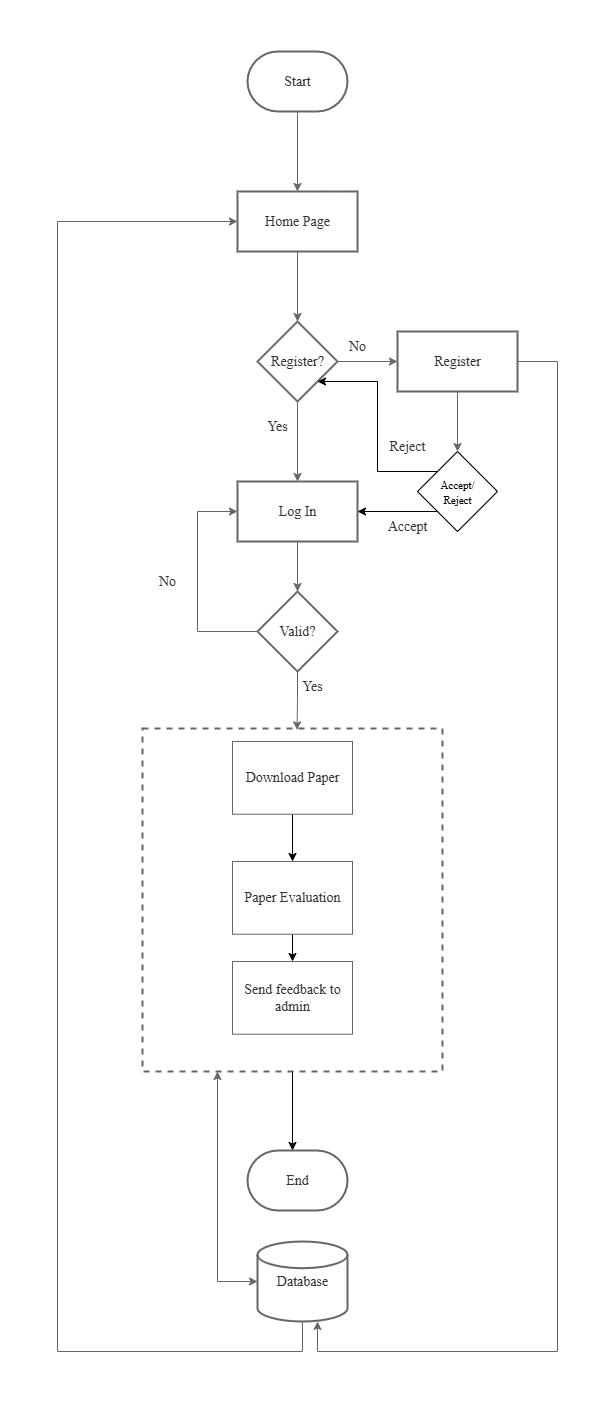

The diagram above was exported from draw.io. Its source (the exported page's mxGraphModel, read from the mxfile embedded in the PNG):
<mxGraphModel dx="496" dy="251" grid="1" gridSize="10" guides="1" tooltips="1" connect="1" arrows="1" fold="1" page="1" pageScale="1" pageWidth="827" pageHeight="1169" math="0" shadow="0">
  <root>
    <mxCell id="0" />
    <mxCell id="1" parent="0" />
    <mxCell id="sDHUqtXlnkNfnO5dWrow-3" value="" style="edgeStyle=orthogonalEdgeStyle;rounded=0;orthogonalLoop=1;jettySize=auto;html=1;fillColor=#f5f5f5;strokeColor=#666666;fontSize=14;fontFamily=Times New Roman;" parent="1" source="sDHUqtXlnkNfnO5dWrow-1" target="sDHUqtXlnkNfnO5dWrow-2" edge="1">
      <mxGeometry relative="1" as="geometry" />
    </mxCell>
    <mxCell id="sDHUqtXlnkNfnO5dWrow-1" value="Start" style="strokeWidth=2;html=1;shape=mxgraph.flowchart.terminator;whiteSpace=wrap;fillColor=none;fontColor=#333333;strokeColor=#666666;fontSize=14;fontFamily=Times New Roman;" parent="1" vertex="1">
      <mxGeometry x="310" y="70" width="100" height="60" as="geometry" />
    </mxCell>
    <mxCell id="sDHUqtXlnkNfnO5dWrow-5" value="" style="edgeStyle=orthogonalEdgeStyle;rounded=0;orthogonalLoop=1;jettySize=auto;html=1;fillColor=#f5f5f5;strokeColor=#666666;fontSize=14;fontFamily=Times New Roman;" parent="1" source="sDHUqtXlnkNfnO5dWrow-2" target="sDHUqtXlnkNfnO5dWrow-4" edge="1">
      <mxGeometry relative="1" as="geometry" />
    </mxCell>
    <mxCell id="sDHUqtXlnkNfnO5dWrow-2" value="Home Page" style="whiteSpace=wrap;html=1;strokeWidth=2;fillColor=none;fontColor=#333333;strokeColor=#666666;fontSize=14;fontFamily=Times New Roman;" parent="1" vertex="1">
      <mxGeometry x="300" y="210" width="120" height="60" as="geometry" />
    </mxCell>
    <mxCell id="sDHUqtXlnkNfnO5dWrow-7" value="" style="edgeStyle=orthogonalEdgeStyle;rounded=0;orthogonalLoop=1;jettySize=auto;html=1;fillColor=#f5f5f5;strokeColor=#666666;fontSize=14;fontFamily=Times New Roman;" parent="1" source="sDHUqtXlnkNfnO5dWrow-4" target="sDHUqtXlnkNfnO5dWrow-6" edge="1">
      <mxGeometry relative="1" as="geometry" />
    </mxCell>
    <mxCell id="sDHUqtXlnkNfnO5dWrow-9" value="" style="edgeStyle=orthogonalEdgeStyle;rounded=0;orthogonalLoop=1;jettySize=auto;html=1;fillColor=#f5f5f5;strokeColor=#666666;fontSize=14;fontFamily=Times New Roman;" parent="1" source="sDHUqtXlnkNfnO5dWrow-4" target="sDHUqtXlnkNfnO5dWrow-8" edge="1">
      <mxGeometry relative="1" as="geometry" />
    </mxCell>
    <mxCell id="sDHUqtXlnkNfnO5dWrow-4" value="Register?" style="rhombus;whiteSpace=wrap;html=1;strokeWidth=2;fillColor=none;fontColor=#333333;strokeColor=#666666;fontSize=14;fontFamily=Times New Roman;" parent="1" vertex="1">
      <mxGeometry x="320" y="340" width="80" height="80" as="geometry" />
    </mxCell>
    <mxCell id="sDHUqtXlnkNfnO5dWrow-10" style="edgeStyle=orthogonalEdgeStyle;rounded=0;orthogonalLoop=1;jettySize=auto;html=1;entryX=0.5;entryY=0;entryDx=0;entryDy=0;fillColor=#f5f5f5;strokeColor=#666666;fontSize=14;fontFamily=Times New Roman;" parent="1" source="sDHUqtXlnkNfnO5dWrow-6" target="98Lz_Yhf-qecMpwbQ2Ra-1" edge="1">
      <mxGeometry relative="1" as="geometry">
        <Array as="points" />
      </mxGeometry>
    </mxCell>
    <mxCell id="sDHUqtXlnkNfnO5dWrow-6" value="Register" style="whiteSpace=wrap;html=1;strokeWidth=2;fillColor=none;fontColor=#333333;strokeColor=#666666;fontSize=14;fontFamily=Times New Roman;" parent="1" vertex="1">
      <mxGeometry x="460" y="350" width="120" height="60" as="geometry" />
    </mxCell>
    <mxCell id="sDHUqtXlnkNfnO5dWrow-14" value="" style="edgeStyle=orthogonalEdgeStyle;rounded=0;orthogonalLoop=1;jettySize=auto;html=1;fillColor=#f5f5f5;strokeColor=#666666;fontSize=14;fontFamily=Times New Roman;" parent="1" source="sDHUqtXlnkNfnO5dWrow-8" target="sDHUqtXlnkNfnO5dWrow-13" edge="1">
      <mxGeometry relative="1" as="geometry" />
    </mxCell>
    <mxCell id="sDHUqtXlnkNfnO5dWrow-8" value="Log In" style="whiteSpace=wrap;html=1;strokeWidth=2;fillColor=none;fontColor=#333333;strokeColor=#666666;fontSize=14;fontFamily=Times New Roman;" parent="1" vertex="1">
      <mxGeometry x="300" y="500" width="120" height="60" as="geometry" />
    </mxCell>
    <mxCell id="sDHUqtXlnkNfnO5dWrow-11" value="No" style="text;html=1;align=center;verticalAlign=middle;whiteSpace=wrap;rounded=0;fillColor=none;fontColor=#333333;strokeColor=none;fontSize=14;fontFamily=Times New Roman;" parent="1" vertex="1">
      <mxGeometry x="390" y="350" width="60" height="30" as="geometry" />
    </mxCell>
    <mxCell id="sDHUqtXlnkNfnO5dWrow-12" value="Yes" style="text;html=1;align=center;verticalAlign=middle;whiteSpace=wrap;rounded=0;fillColor=none;fontColor=#333333;strokeColor=none;fontSize=14;fontFamily=Times New Roman;" parent="1" vertex="1">
      <mxGeometry x="310" y="430" width="60" height="30" as="geometry" />
    </mxCell>
    <mxCell id="sDHUqtXlnkNfnO5dWrow-15" style="edgeStyle=orthogonalEdgeStyle;rounded=0;orthogonalLoop=1;jettySize=auto;html=1;entryX=0;entryY=0.5;entryDx=0;entryDy=0;fillColor=#f5f5f5;strokeColor=#666666;fontSize=14;fontFamily=Times New Roman;" parent="1" source="sDHUqtXlnkNfnO5dWrow-13" target="sDHUqtXlnkNfnO5dWrow-8" edge="1">
      <mxGeometry relative="1" as="geometry">
        <Array as="points">
          <mxPoint x="260" y="650" />
          <mxPoint x="260" y="530" />
        </Array>
      </mxGeometry>
    </mxCell>
    <mxCell id="sDHUqtXlnkNfnO5dWrow-18" value="" style="edgeStyle=orthogonalEdgeStyle;rounded=0;orthogonalLoop=1;jettySize=auto;html=1;fillColor=#f5f5f5;strokeColor=#666666;fontSize=14;fontFamily=Times New Roman;entryX=0.515;entryY=0.004;entryDx=0;entryDy=0;entryPerimeter=0;" parent="1" source="sDHUqtXlnkNfnO5dWrow-13" target="sDHUqtXlnkNfnO5dWrow-21" edge="1">
      <mxGeometry relative="1" as="geometry">
        <mxPoint x="360" y="740" as="targetPoint" />
      </mxGeometry>
    </mxCell>
    <mxCell id="sDHUqtXlnkNfnO5dWrow-13" value="Valid?" style="rhombus;whiteSpace=wrap;html=1;strokeWidth=2;fillColor=none;fontColor=#333333;strokeColor=#666666;fontSize=14;fontFamily=Times New Roman;" parent="1" vertex="1">
      <mxGeometry x="320" y="610" width="80" height="80" as="geometry" />
    </mxCell>
    <mxCell id="sDHUqtXlnkNfnO5dWrow-16" value="No" style="text;html=1;align=center;verticalAlign=middle;whiteSpace=wrap;rounded=0;fillColor=none;fontColor=#333333;strokeColor=none;fontSize=14;fontFamily=Times New Roman;" parent="1" vertex="1">
      <mxGeometry x="200" y="585" width="60" height="30" as="geometry" />
    </mxCell>
    <mxCell id="sDHUqtXlnkNfnO5dWrow-23" value="Yes" style="text;html=1;align=center;verticalAlign=middle;whiteSpace=wrap;rounded=0;fillColor=none;fontColor=#333333;strokeColor=none;fontSize=14;fontFamily=Times New Roman;" parent="1" vertex="1">
      <mxGeometry x="345" y="690" width="60" height="30" as="geometry" />
    </mxCell>
    <mxCell id="sDHUqtXlnkNfnO5dWrow-37" value="End" style="strokeWidth=2;html=1;shape=mxgraph.flowchart.terminator;whiteSpace=wrap;fillColor=none;fontColor=#333333;strokeColor=#666666;fontSize=14;fontFamily=Times New Roman;" parent="1" vertex="1">
      <mxGeometry x="310" y="1169" width="100" height="60" as="geometry" />
    </mxCell>
    <mxCell id="sDHUqtXlnkNfnO5dWrow-47" style="edgeStyle=orthogonalEdgeStyle;rounded=0;orthogonalLoop=1;jettySize=auto;html=1;entryX=1;entryY=0.5;entryDx=0;entryDy=0;startArrow=classic;startFill=1;fillColor=#f5f5f5;strokeColor=#666666;endArrow=none;endFill=0;fontSize=14;fontFamily=Times New Roman;" parent="1" source="sDHUqtXlnkNfnO5dWrow-44" target="sDHUqtXlnkNfnO5dWrow-6" edge="1">
      <mxGeometry relative="1" as="geometry">
        <Array as="points">
          <mxPoint x="380" y="1370" />
          <mxPoint x="620" y="1370" />
          <mxPoint x="620" y="380" />
        </Array>
      </mxGeometry>
    </mxCell>
    <mxCell id="sDHUqtXlnkNfnO5dWrow-44" value="Database" style="strokeWidth=2;html=1;shape=mxgraph.flowchart.database;whiteSpace=wrap;fillColor=none;fontColor=#333333;strokeColor=#666666;fontSize=14;fontFamily=Times New Roman;" parent="1" vertex="1">
      <mxGeometry x="320" y="1260" width="90" height="80" as="geometry" />
    </mxCell>
    <mxCell id="sDHUqtXlnkNfnO5dWrow-45" style="edgeStyle=orthogonalEdgeStyle;rounded=0;orthogonalLoop=1;jettySize=auto;html=1;exitX=0.25;exitY=1;exitDx=0;exitDy=0;entryX=0;entryY=0.5;entryDx=0;entryDy=0;entryPerimeter=0;startArrow=classic;startFill=1;fillColor=#f5f5f5;strokeColor=#666666;endArrow=classic;endFill=1;fontSize=14;fontFamily=Times New Roman;" parent="1" source="sDHUqtXlnkNfnO5dWrow-21" target="sDHUqtXlnkNfnO5dWrow-44" edge="1">
      <mxGeometry relative="1" as="geometry" />
    </mxCell>
    <mxCell id="sDHUqtXlnkNfnO5dWrow-48" style="edgeStyle=orthogonalEdgeStyle;rounded=0;orthogonalLoop=1;jettySize=auto;html=1;entryX=0;entryY=0.5;entryDx=0;entryDy=0;fillColor=#f5f5f5;strokeColor=#666666;fontSize=14;fontFamily=Times New Roman;" parent="1" source="sDHUqtXlnkNfnO5dWrow-44" target="sDHUqtXlnkNfnO5dWrow-2" edge="1">
      <mxGeometry relative="1" as="geometry">
        <Array as="points">
          <mxPoint x="365" y="1370" />
          <mxPoint x="120" y="1370" />
          <mxPoint x="120" y="240" />
        </Array>
      </mxGeometry>
    </mxCell>
    <mxCell id="6nA8t2RmGchtk0wpNWKH-1" value="" style="group;fontSize=14;fontFamily=Times New Roman;" parent="1" vertex="1" connectable="0">
      <mxGeometry x="205" y="650" width="320" height="440" as="geometry" />
    </mxCell>
    <mxCell id="sDHUqtXlnkNfnO5dWrow-21" value="" style="whiteSpace=wrap;html=1;strokeWidth=2;dashed=1;fillColor=none;fontColor=#333333;strokeColor=#666666;fontSize=14;fontFamily=Times New Roman;" parent="6nA8t2RmGchtk0wpNWKH-1" vertex="1">
      <mxGeometry y="96.97" width="300" height="343.03" as="geometry" />
    </mxCell>
    <mxCell id="J8USdffJmFU0rUPhIaeI-5" style="edgeStyle=orthogonalEdgeStyle;rounded=0;orthogonalLoop=1;jettySize=auto;html=1;" parent="6nA8t2RmGchtk0wpNWKH-1" source="sDHUqtXlnkNfnO5dWrow-28" target="sDHUqtXlnkNfnO5dWrow-29" edge="1">
      <mxGeometry relative="1" as="geometry" />
    </mxCell>
    <mxCell id="sDHUqtXlnkNfnO5dWrow-28" value="Paper Evaluation" style="rounded=0;whiteSpace=wrap;html=1;fillColor=none;fontColor=#333333;strokeColor=#666666;fontSize=14;fontFamily=Times New Roman;" parent="6nA8t2RmGchtk0wpNWKH-1" vertex="1">
      <mxGeometry x="90" y="230.00181818181818" width="120" height="72.72727272727273" as="geometry" />
    </mxCell>
    <mxCell id="sDHUqtXlnkNfnO5dWrow-29" value="Send feedback to admin" style="rounded=0;whiteSpace=wrap;html=1;fillColor=none;fontColor=#333333;strokeColor=#666666;fontSize=14;fontFamily=Times New Roman;" parent="6nA8t2RmGchtk0wpNWKH-1" vertex="1">
      <mxGeometry x="90" y="330.00030303030303" width="120" height="72.72727272727273" as="geometry" />
    </mxCell>
    <mxCell id="J8USdffJmFU0rUPhIaeI-4" style="edgeStyle=orthogonalEdgeStyle;rounded=0;orthogonalLoop=1;jettySize=auto;html=1;" parent="6nA8t2RmGchtk0wpNWKH-1" source="sDHUqtXlnkNfnO5dWrow-34" target="sDHUqtXlnkNfnO5dWrow-28" edge="1">
      <mxGeometry relative="1" as="geometry" />
    </mxCell>
    <mxCell id="sDHUqtXlnkNfnO5dWrow-34" value="Download Paper" style="rounded=0;whiteSpace=wrap;html=1;fillColor=none;fontColor=#333333;strokeColor=#666666;fontSize=14;fontFamily=Times New Roman;" parent="6nA8t2RmGchtk0wpNWKH-1" vertex="1">
      <mxGeometry x="90" y="110.00212121212121" width="120" height="72.72727272727273" as="geometry" />
    </mxCell>
    <mxCell id="J8USdffJmFU0rUPhIaeI-1" style="edgeStyle=orthogonalEdgeStyle;rounded=0;orthogonalLoop=1;jettySize=auto;html=1;entryX=0.45;entryY=0;entryDx=0;entryDy=0;entryPerimeter=0;" parent="1" source="sDHUqtXlnkNfnO5dWrow-21" target="sDHUqtXlnkNfnO5dWrow-37" edge="1">
      <mxGeometry relative="1" as="geometry" />
    </mxCell>
    <mxCell id="98Lz_Yhf-qecMpwbQ2Ra-2" style="edgeStyle=orthogonalEdgeStyle;rounded=0;orthogonalLoop=1;jettySize=auto;html=1;entryX=1;entryY=1;entryDx=0;entryDy=0;exitX=0;exitY=0;exitDx=0;exitDy=0;" edge="1" parent="1" source="98Lz_Yhf-qecMpwbQ2Ra-1" target="sDHUqtXlnkNfnO5dWrow-4">
      <mxGeometry relative="1" as="geometry">
        <Array as="points">
          <mxPoint x="440" y="490" />
          <mxPoint x="440" y="400" />
        </Array>
      </mxGeometry>
    </mxCell>
    <mxCell id="98Lz_Yhf-qecMpwbQ2Ra-3" style="edgeStyle=orthogonalEdgeStyle;rounded=0;orthogonalLoop=1;jettySize=auto;html=1;exitX=0;exitY=1;exitDx=0;exitDy=0;entryX=1;entryY=0.5;entryDx=0;entryDy=0;" edge="1" parent="1" source="98Lz_Yhf-qecMpwbQ2Ra-1" target="sDHUqtXlnkNfnO5dWrow-8">
      <mxGeometry relative="1" as="geometry" />
    </mxCell>
    <mxCell id="98Lz_Yhf-qecMpwbQ2Ra-1" value="&lt;font style=&quot;font-size: 11px;&quot; face=&quot;Times New Roman&quot;&gt;Accept/&lt;/font&gt;&lt;div&gt;&lt;font style=&quot;font-size: 11px;&quot; face=&quot;Times New Roman&quot;&gt;Reject&lt;/font&gt;&lt;/div&gt;" style="rhombus;whiteSpace=wrap;html=1;fillColor=none;" vertex="1" parent="1">
      <mxGeometry x="480" y="470" width="80" height="80" as="geometry" />
    </mxCell>
    <mxCell id="98Lz_Yhf-qecMpwbQ2Ra-4" value="Accept" style="text;html=1;align=center;verticalAlign=middle;whiteSpace=wrap;rounded=0;fillColor=none;fontColor=#333333;strokeColor=none;fontSize=14;fontFamily=Times New Roman;" vertex="1" parent="1">
      <mxGeometry x="440" y="530" width="60" height="30" as="geometry" />
    </mxCell>
    <mxCell id="98Lz_Yhf-qecMpwbQ2Ra-5" value="Reject" style="text;html=1;align=center;verticalAlign=middle;whiteSpace=wrap;rounded=0;fillColor=none;fontColor=#333333;strokeColor=none;fontSize=14;fontFamily=Times New Roman;" vertex="1" parent="1">
      <mxGeometry x="440" y="450" width="60" height="30" as="geometry" />
    </mxCell>
  </root>
</mxGraphModel>